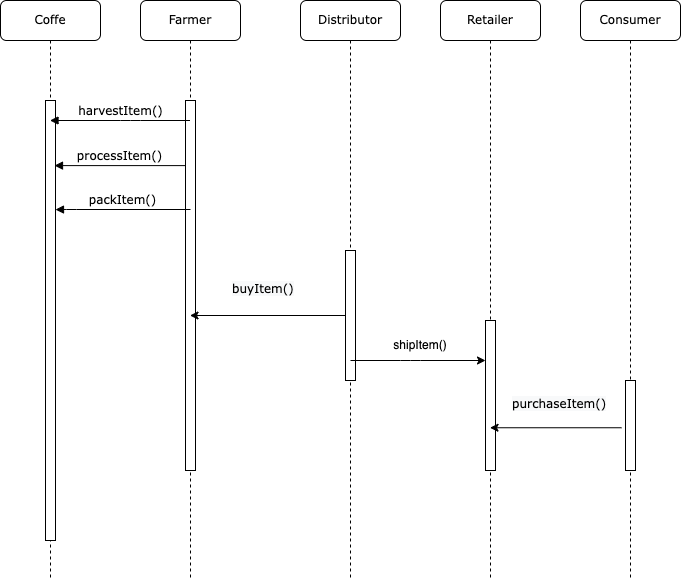

The diagram above was exported from draw.io. Its source (the exported page's mxGraphModel, read from the mxfile embedded in the PNG):
<mxGraphModel dx="1426" dy="707" grid="1" gridSize="10" guides="1" tooltips="1" connect="1" arrows="1" fold="1" page="1" pageScale="1" pageWidth="1100" pageHeight="850" background="none" math="0" shadow="0">
  <root>
    <mxCell id="0" />
    <mxCell id="1" parent="0" />
    <mxCell id="7baba1c4bc27f4b0-2" value="Farmer" style="shape=umlLifeline;perimeter=lifelinePerimeter;whiteSpace=wrap;html=1;container=1;collapsible=0;recursiveResize=0;outlineConnect=0;rounded=1;shadow=0;comic=0;labelBackgroundColor=none;strokeWidth=1;fontFamily=Verdana;fontSize=12;align=center;" parent="1" vertex="1">
      <mxGeometry x="240" y="80" width="100" height="580" as="geometry" />
    </mxCell>
    <mxCell id="7baba1c4bc27f4b0-10" value="" style="html=1;points=[];perimeter=orthogonalPerimeter;rounded=0;shadow=0;comic=0;labelBackgroundColor=none;strokeWidth=1;fontFamily=Verdana;fontSize=12;align=center;" parent="7baba1c4bc27f4b0-2" vertex="1">
      <mxGeometry x="45" y="100" width="10" height="370" as="geometry" />
    </mxCell>
    <mxCell id="7baba1c4bc27f4b0-3" value="Distributor" style="shape=umlLifeline;perimeter=lifelinePerimeter;whiteSpace=wrap;html=1;container=1;collapsible=0;recursiveResize=0;outlineConnect=0;rounded=1;shadow=0;comic=0;labelBackgroundColor=none;strokeWidth=1;fontFamily=Verdana;fontSize=12;align=center;" parent="1" vertex="1">
      <mxGeometry x="400" y="80" width="100" height="580" as="geometry" />
    </mxCell>
    <mxCell id="7baba1c4bc27f4b0-13" value="" style="html=1;points=[];perimeter=orthogonalPerimeter;rounded=0;shadow=0;comic=0;labelBackgroundColor=none;strokeWidth=1;fontFamily=Verdana;fontSize=12;align=center;" parent="7baba1c4bc27f4b0-3" vertex="1">
      <mxGeometry x="45" y="250" width="10" height="130" as="geometry" />
    </mxCell>
    <mxCell id="7baba1c4bc27f4b0-4" value="Retailer" style="shape=umlLifeline;perimeter=lifelinePerimeter;whiteSpace=wrap;html=1;container=1;collapsible=0;recursiveResize=0;outlineConnect=0;rounded=1;shadow=0;comic=0;labelBackgroundColor=none;strokeWidth=1;fontFamily=Verdana;fontSize=12;align=center;" parent="1" vertex="1">
      <mxGeometry x="540" y="80" width="100" height="580" as="geometry" />
    </mxCell>
    <mxCell id="7baba1c4bc27f4b0-16" value="" style="html=1;points=[];perimeter=orthogonalPerimeter;rounded=0;shadow=0;comic=0;labelBackgroundColor=none;strokeWidth=1;fontFamily=Verdana;fontSize=12;align=center;" parent="7baba1c4bc27f4b0-4" vertex="1">
      <mxGeometry x="45" y="320" width="10" height="150" as="geometry" />
    </mxCell>
    <mxCell id="7baba1c4bc27f4b0-5" value="Consumer" style="shape=umlLifeline;perimeter=lifelinePerimeter;whiteSpace=wrap;html=1;container=1;collapsible=0;recursiveResize=0;outlineConnect=0;rounded=1;shadow=0;comic=0;labelBackgroundColor=none;strokeWidth=1;fontFamily=Verdana;fontSize=12;align=center;" parent="1" vertex="1">
      <mxGeometry x="680" y="80" width="100" height="580" as="geometry" />
    </mxCell>
    <mxCell id="7baba1c4bc27f4b0-19" value="" style="html=1;points=[];perimeter=orthogonalPerimeter;rounded=0;shadow=0;comic=0;labelBackgroundColor=none;strokeWidth=1;fontFamily=Verdana;fontSize=12;align=center;" parent="7baba1c4bc27f4b0-5" vertex="1">
      <mxGeometry x="45" y="380" width="10" height="90" as="geometry" />
    </mxCell>
    <mxCell id="7baba1c4bc27f4b0-8" value="Coffe" style="shape=umlLifeline;perimeter=lifelinePerimeter;whiteSpace=wrap;html=1;container=1;collapsible=0;recursiveResize=0;outlineConnect=0;rounded=1;shadow=0;comic=0;labelBackgroundColor=none;strokeWidth=1;fontFamily=Verdana;fontSize=12;align=center;" parent="1" vertex="1">
      <mxGeometry x="100" y="80" width="100" height="580" as="geometry" />
    </mxCell>
    <mxCell id="7baba1c4bc27f4b0-9" value="" style="html=1;points=[];perimeter=orthogonalPerimeter;rounded=0;shadow=0;comic=0;labelBackgroundColor=none;strokeWidth=1;fontFamily=Verdana;fontSize=12;align=center;" parent="7baba1c4bc27f4b0-8" vertex="1">
      <mxGeometry x="45" y="100" width="10" height="440" as="geometry" />
    </mxCell>
    <mxCell id="7baba1c4bc27f4b0-11" value="harvestItem()" style="html=1;verticalAlign=bottom;endArrow=block;labelBackgroundColor=none;fontFamily=Verdana;fontSize=12;edgeStyle=elbowEdgeStyle;elbow=vertical;" parent="1" source="7baba1c4bc27f4b0-2" target="7baba1c4bc27f4b0-8" edge="1">
      <mxGeometry relative="1" as="geometry">
        <mxPoint x="220" y="190" as="sourcePoint" />
        <mxPoint x="230" y="200" as="targetPoint" />
        <Array as="points">
          <mxPoint x="230" y="200" />
        </Array>
      </mxGeometry>
    </mxCell>
    <mxCell id="ufF2u7FbUwUrLf0n_3t--2" value="processItem()" style="html=1;verticalAlign=bottom;endArrow=block;labelBackgroundColor=none;fontFamily=Verdana;fontSize=12;edgeStyle=elbowEdgeStyle;elbow=vertical;entryX=0.9;entryY=0.15;entryDx=0;entryDy=0;entryPerimeter=0;" parent="1" source="7baba1c4bc27f4b0-10" target="7baba1c4bc27f4b0-9" edge="1">
      <mxGeometry relative="1" as="geometry">
        <mxPoint x="280" y="246" as="sourcePoint" />
        <mxPoint x="160" y="254.89999999999995" as="targetPoint" />
        <Array as="points">
          <mxPoint x="170" y="245.1" />
        </Array>
      </mxGeometry>
    </mxCell>
    <mxCell id="ufF2u7FbUwUrLf0n_3t--3" value="packItem()" style="html=1;verticalAlign=bottom;endArrow=block;labelBackgroundColor=none;fontFamily=Verdana;fontSize=12;edgeStyle=elbowEdgeStyle;elbow=horizontal;" parent="1" target="7baba1c4bc27f4b0-9" edge="1">
      <mxGeometry relative="1" as="geometry">
        <mxPoint x="290" y="289" as="sourcePoint" />
        <mxPoint x="160" y="290" as="targetPoint" />
        <Array as="points">
          <mxPoint x="166" y="289.1" />
        </Array>
      </mxGeometry>
    </mxCell>
    <mxCell id="ufF2u7FbUwUrLf0n_3t--6" value="" style="endArrow=classic;html=1;startArrow=none;" parent="1" source="7baba1c4bc27f4b0-13" target="7baba1c4bc27f4b0-2" edge="1">
      <mxGeometry width="50" height="50" relative="1" as="geometry">
        <mxPoint x="450" y="270" as="sourcePoint" />
        <mxPoint x="300" y="270" as="targetPoint" />
        <Array as="points" />
      </mxGeometry>
    </mxCell>
    <mxCell id="ufF2u7FbUwUrLf0n_3t--7" value="&lt;span style=&quot;color: rgb(0 , 0 , 0) ; font-family: &amp;#34;verdana&amp;#34; ; font-size: 12px ; font-style: normal ; font-weight: 400 ; letter-spacing: normal ; text-align: center ; text-indent: 0px ; text-transform: none ; word-spacing: 0px ; background-color: rgb(248 , 249 , 250) ; display: inline ; float: none&quot;&gt;buyItem()&lt;/span&gt;" style="text;whiteSpace=wrap;html=1;" parent="1" vertex="1">
      <mxGeometry x="330" y="355" width="80" height="30" as="geometry" />
    </mxCell>
    <mxCell id="ufF2u7FbUwUrLf0n_3t--11" value="" style="endArrow=classic;html=1;" parent="1" target="7baba1c4bc27f4b0-16" edge="1">
      <mxGeometry width="50" height="50" relative="1" as="geometry">
        <mxPoint x="450" y="440" as="sourcePoint" />
        <mxPoint x="156" y="506" as="targetPoint" />
        <Array as="points">
          <mxPoint x="510" y="440" />
        </Array>
      </mxGeometry>
    </mxCell>
    <mxCell id="ufF2u7FbUwUrLf0n_3t--13" value="shipItem()" style="text;html=1;strokeColor=none;fillColor=none;align=center;verticalAlign=middle;whiteSpace=wrap;rounded=0;" parent="1" vertex="1">
      <mxGeometry x="500" y="415" width="40" height="20" as="geometry" />
    </mxCell>
    <mxCell id="AmzfAZLTmV0law97INuy-6" value="" style="endArrow=classic;html=1;startArrow=none;exitX=-0.4;exitY=0.525;exitDx=0;exitDy=0;exitPerimeter=0;" parent="1" source="7baba1c4bc27f4b0-19" target="7baba1c4bc27f4b0-4" edge="1">
      <mxGeometry width="50" height="50" relative="1" as="geometry">
        <mxPoint x="455" y="280" as="sourcePoint" />
        <mxPoint x="600" y="300" as="targetPoint" />
        <Array as="points" />
      </mxGeometry>
    </mxCell>
    <mxCell id="AmzfAZLTmV0law97INuy-7" value="&lt;span style=&quot;color: rgb(0 , 0 , 0) ; font-family: &amp;#34;verdana&amp;#34; ; font-size: 12px ; font-style: normal ; font-weight: 400 ; letter-spacing: normal ; text-align: center ; text-indent: 0px ; text-transform: none ; word-spacing: 0px ; background-color: rgb(248 , 249 , 250) ; display: inline ; float: none&quot;&gt;purchaseItem()&lt;/span&gt;" style="text;whiteSpace=wrap;html=1;" parent="1" vertex="1">
      <mxGeometry x="610" y="470" width="80" height="30" as="geometry" />
    </mxCell>
  </root>
</mxGraphModel>